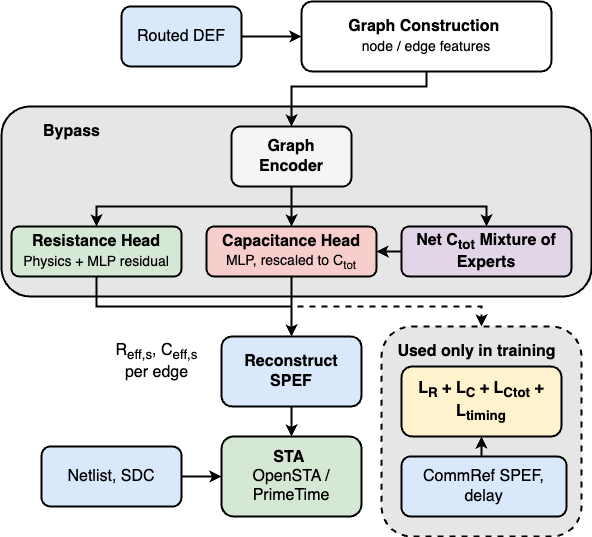

The diagram above was exported from draw.io. Its source (the exported page's mxGraphModel, read from the mxfile embedded in the PNG):
<mxGraphModel dx="2270" dy="662" grid="1" gridSize="10" guides="1" tooltips="1" connect="1" arrows="1" fold="1" page="1" pageScale="1" pageWidth="850" pageHeight="1100" math="0" shadow="0">
  <root>
    <mxCell id="0" />
    <mxCell id="1" parent="0" />
    <mxCell id="2" value="" style="rounded=1;whiteSpace=wrap;html=1;strokeColor=#000000;strokeWidth=2;fontSize=16;fillColor=#E6E6E6;" vertex="1" parent="1">
      <mxGeometry x="1000" y="405" width="590" height="190" as="geometry" />
    </mxCell>
    <mxCell id="3" style="edgeStyle=orthogonalEdgeStyle;rounded=0;orthogonalLoop=1;jettySize=auto;html=1;exitX=0.5;exitY=1;exitDx=0;exitDy=0;entryX=0.5;entryY=0;entryDx=0;entryDy=0;strokeWidth=2;fontSize=14;fontColor=#000000;" edge="1" source="4" target="8" parent="1">
      <mxGeometry relative="1" as="geometry">
        <Array as="points">
          <mxPoint x="1425" y="385" />
          <mxPoint x="1290" y="385" />
        </Array>
      </mxGeometry>
    </mxCell>
    <mxCell id="4" value="&lt;b&gt;Graph Construction&amp;nbsp;&lt;/b&gt;&lt;br&gt;&lt;font style=&quot;font-size: 14px;&quot;&gt;node / edge features&lt;/font&gt;" style="rounded=1;whiteSpace=wrap;html=1;strokeColor=#000000;strokeWidth=2;fontSize=16;" vertex="1" parent="1">
      <mxGeometry x="1300" y="300" width="250" height="70" as="geometry" />
    </mxCell>
    <mxCell id="5" style="edgeStyle=orthogonalEdgeStyle;rounded=0;orthogonalLoop=1;jettySize=auto;html=1;exitX=0.5;exitY=1;exitDx=0;exitDy=0;entryX=0.5;entryY=0;entryDx=0;entryDy=0;strokeWidth=2;fontSize=14;" edge="1" source="8" target="13" parent="1">
      <mxGeometry relative="1" as="geometry" />
    </mxCell>
    <mxCell id="6" style="edgeStyle=orthogonalEdgeStyle;rounded=0;orthogonalLoop=1;jettySize=auto;html=1;exitX=0.5;exitY=1;exitDx=0;exitDy=0;entryX=0.5;entryY=0;entryDx=0;entryDy=0;strokeWidth=2;fontSize=14;" edge="1" source="8" target="10" parent="1">
      <mxGeometry relative="1" as="geometry" />
    </mxCell>
    <mxCell id="7" style="edgeStyle=orthogonalEdgeStyle;rounded=0;orthogonalLoop=1;jettySize=auto;html=1;exitX=0.5;exitY=1;exitDx=0;exitDy=0;entryX=0.5;entryY=0;entryDx=0;entryDy=0;strokeWidth=2;fontSize=14;" edge="1" source="8" target="15" parent="1">
      <mxGeometry relative="1" as="geometry" />
    </mxCell>
    <mxCell id="8" value="&lt;b&gt;&lt;font color=&quot;#000000&quot;&gt;Graph&lt;br&gt;Encoder&lt;/font&gt;&lt;/b&gt;" style="rounded=1;whiteSpace=wrap;html=1;strokeColor=#000000;strokeWidth=2;fontSize=16;fillColor=#f5f5f5;fontColor=#333333;" vertex="1" parent="1">
      <mxGeometry x="1230" y="425" width="120" height="60" as="geometry" />
    </mxCell>
    <mxCell id="9" style="edgeStyle=orthogonalEdgeStyle;rounded=0;orthogonalLoop=1;jettySize=auto;html=1;exitX=0.5;exitY=1;exitDx=0;exitDy=0;strokeWidth=2;fontSize=14;fontColor=#000000;" edge="1" source="10" target="18" parent="1">
      <mxGeometry relative="1" as="geometry">
        <Array as="points">
          <mxPoint x="1095" y="605" />
          <mxPoint x="1290" y="605" />
        </Array>
      </mxGeometry>
    </mxCell>
    <mxCell id="10" value="&lt;b&gt;Resistance Head&lt;/b&gt;&lt;br&gt;&lt;font style=&quot;font-size: 14px;&quot;&gt;Physics + MLP residual&lt;/font&gt;" style="rounded=1;whiteSpace=wrap;html=1;strokeColor=#000000;strokeWidth=2;fontSize=16;fillColor=#d5e8d4;" vertex="1" parent="1">
      <mxGeometry x="1010" y="525" width="170" height="50" as="geometry" />
    </mxCell>
    <mxCell id="11" style="edgeStyle=orthogonalEdgeStyle;rounded=0;orthogonalLoop=1;jettySize=auto;html=1;exitX=0.5;exitY=1;exitDx=0;exitDy=0;entryX=0.5;entryY=0;entryDx=0;entryDy=0;strokeWidth=2;fontSize=14;fontColor=#000000;" edge="1" source="13" target="18" parent="1">
      <mxGeometry relative="1" as="geometry" />
    </mxCell>
    <mxCell id="12" style="edgeStyle=orthogonalEdgeStyle;rounded=0;orthogonalLoop=1;jettySize=auto;html=1;exitX=0.5;exitY=1;exitDx=0;exitDy=0;entryX=0.5;entryY=0;entryDx=0;entryDy=0;dashed=1;strokeWidth=2;fontSize=14;fontColor=#000000;" edge="1" source="13" target="21" parent="1">
      <mxGeometry relative="1" as="geometry">
        <Array as="points">
          <mxPoint x="1290" y="605" />
          <mxPoint x="1480" y="605" />
        </Array>
      </mxGeometry>
    </mxCell>
    <mxCell id="13" value="&lt;b&gt;Capacitance Head&lt;/b&gt;&lt;br&gt;&lt;font style=&quot;font-size: 14px;&quot;&gt;MLP, rescaled to C&lt;sub&gt;tot&lt;/sub&gt;&lt;/font&gt;" style="rounded=1;whiteSpace=wrap;html=1;strokeColor=#000000;strokeWidth=2;fontSize=16;fillColor=#f8cecc;" vertex="1" parent="1">
      <mxGeometry x="1205" y="525" width="170" height="50" as="geometry" />
    </mxCell>
    <mxCell id="14" style="edgeStyle=orthogonalEdgeStyle;rounded=0;orthogonalLoop=1;jettySize=auto;html=1;exitX=0;exitY=0.5;exitDx=0;exitDy=0;entryX=1;entryY=0.5;entryDx=0;entryDy=0;strokeWidth=2;fontSize=14;" edge="1" source="15" target="13" parent="1">
      <mxGeometry relative="1" as="geometry" />
    </mxCell>
    <mxCell id="15" value="&lt;b&gt;Net C&lt;sub&gt;tot&lt;/sub&gt;&amp;nbsp;Mixture of Experts&lt;/b&gt;" style="rounded=1;whiteSpace=wrap;html=1;strokeColor=#000000;strokeWidth=2;fontSize=16;fillColor=#e1d5e7;" vertex="1" parent="1">
      <mxGeometry x="1400" y="525" width="170" height="50" as="geometry" />
    </mxCell>
    <mxCell id="16" value="Bypass" style="text;html=1;align=center;verticalAlign=middle;resizable=0;points=[];autosize=1;strokeColor=none;fillColor=none;fontSize=16;fontStyle=1" vertex="1" parent="1">
      <mxGeometry x="1030" y="415" width="80" height="30" as="geometry" />
    </mxCell>
    <mxCell id="17" style="edgeStyle=orthogonalEdgeStyle;rounded=0;orthogonalLoop=1;jettySize=auto;html=1;exitX=0.5;exitY=1;exitDx=0;exitDy=0;strokeWidth=2;fontSize=14;fontColor=#000000;" edge="1" source="18" target="20" parent="1">
      <mxGeometry relative="1" as="geometry" />
    </mxCell>
    <mxCell id="18" value="&lt;b&gt;Reconstruct SPEF&lt;/b&gt;" style="rounded=1;whiteSpace=wrap;html=1;strokeColor=#000000;strokeWidth=2;fontSize=16;fillColor=#dae8fc;" vertex="1" parent="1">
      <mxGeometry x="1220" y="635" width="140" height="70" as="geometry" />
    </mxCell>
    <mxCell id="19" value="R&lt;sub&gt;eff,s&lt;/sub&gt;, C&lt;sub&gt;eff,s&lt;/sub&gt;&lt;br&gt;per edge" style="text;html=1;align=center;verticalAlign=middle;resizable=0;points=[];autosize=1;strokeColor=none;fillColor=none;fontSize=16;" vertex="1" parent="1">
      <mxGeometry x="1100" y="635" width="110" height="50" as="geometry" />
    </mxCell>
    <mxCell id="20" value="&lt;b&gt;STA&amp;nbsp;&lt;/b&gt;&lt;br&gt;OpenSTA / PrimeTime" style="rounded=1;whiteSpace=wrap;html=1;strokeColor=#000000;strokeWidth=2;fontSize=16;fillColor=#d5e8d4;" vertex="1" parent="1">
      <mxGeometry x="1220" y="735" width="140" height="80" as="geometry" />
    </mxCell>
    <mxCell id="21" value="" style="rounded=1;whiteSpace=wrap;html=1;strokeColor=default;strokeWidth=2;fontSize=16;fillColor=#E6E6E6;fontColor=#333333;dashed=1;" vertex="1" parent="1">
      <mxGeometry x="1380" y="625" width="200" height="210" as="geometry" />
    </mxCell>
    <mxCell id="22" value="Used only in training" style="text;html=1;align=center;verticalAlign=middle;resizable=0;points=[];autosize=1;strokeColor=none;fillColor=none;fontSize=16;fontStyle=1" vertex="1" parent="1">
      <mxGeometry x="1385" y="635" width="180" height="30" as="geometry" />
    </mxCell>
    <mxCell id="23" style="edgeStyle=orthogonalEdgeStyle;rounded=0;orthogonalLoop=1;jettySize=auto;html=1;entryX=0;entryY=0.5;entryDx=0;entryDy=0;strokeWidth=2;fontSize=14;fontColor=#000000;" edge="1" source="24" target="4" parent="1">
      <mxGeometry relative="1" as="geometry" />
    </mxCell>
    <mxCell id="24" value="Routed DEF" style="rounded=1;whiteSpace=wrap;html=1;strokeColor=#000000;strokeWidth=2;fontSize=16;fillColor=#dae8fc;" vertex="1" parent="1">
      <mxGeometry x="1120" y="305" width="120" height="60" as="geometry" />
    </mxCell>
    <mxCell id="25" style="edgeStyle=orthogonalEdgeStyle;rounded=0;orthogonalLoop=1;jettySize=auto;html=1;entryX=0;entryY=0.5;entryDx=0;entryDy=0;strokeWidth=2;fontSize=14;fontColor=#000000;" edge="1" source="26" target="20" parent="1">
      <mxGeometry relative="1" as="geometry" />
    </mxCell>
    <mxCell id="26" value="Netlist, SDC" style="rounded=1;whiteSpace=wrap;html=1;strokeColor=#000000;strokeWidth=2;fontSize=16;fillColor=#dae8fc;" vertex="1" parent="1">
      <mxGeometry x="1040" y="745" width="140" height="60" as="geometry" />
    </mxCell>
    <mxCell id="27" style="edgeStyle=orthogonalEdgeStyle;rounded=0;orthogonalLoop=1;jettySize=auto;html=1;exitX=0.5;exitY=0;exitDx=0;exitDy=0;entryX=0.5;entryY=1;entryDx=0;entryDy=0;strokeWidth=2;fontSize=14;fontColor=#000000;" edge="1" source="28" target="29" parent="1">
      <mxGeometry relative="1" as="geometry" />
    </mxCell>
    <mxCell id="28" value="CommRef SPEF, delay" style="rounded=1;whiteSpace=wrap;html=1;strokeColor=#000000;strokeWidth=2;fontSize=16;fillColor=#dae8fc;" vertex="1" parent="1">
      <mxGeometry x="1400" y="755" width="165" height="60" as="geometry" />
    </mxCell>
    <mxCell id="29" value="&lt;b&gt;L&lt;sub&gt;R&lt;/sub&gt;&amp;nbsp;+ L&lt;sub&gt;C&lt;/sub&gt; + L&lt;sub&gt;Ctot&lt;/sub&gt; + L&lt;sub&gt;timing&lt;/sub&gt;&lt;/b&gt;" style="rounded=1;whiteSpace=wrap;html=1;strokeColor=#000000;strokeWidth=2;fontSize=16;fillColor=#fff2cc;" vertex="1" parent="1">
      <mxGeometry x="1400" y="665" width="160" height="70" as="geometry" />
    </mxCell>
  </root>
</mxGraphModel>